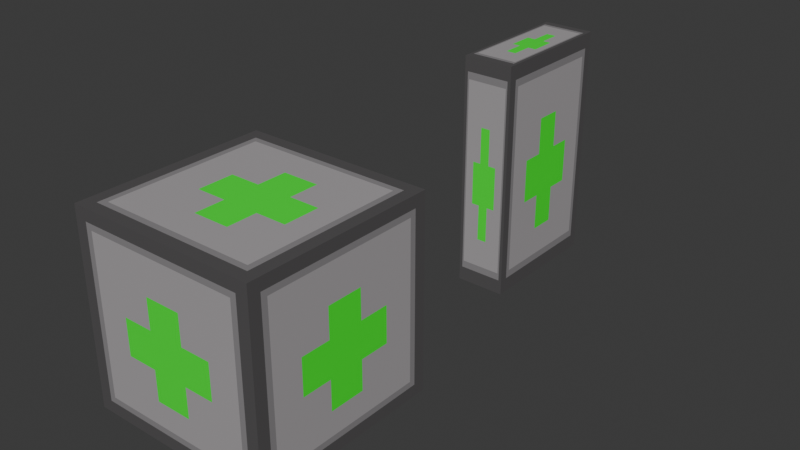 # Source: health.blend  (saved by Blender 4.2.66; exported with 4.5.12 LTS)
import bpy
from mathutils import Matrix  # noqa: F401  (used for matrix-valued properties, if any)

bpy.ops.wm.read_factory_settings(use_empty=True)
scene = bpy.context.scene
scene.name = 'Scene'

# ---- collections
col_collection = bpy.data.collections.new('Collection'); scene.collection.children.link(col_collection)

# ---- images (referenced by path relative to the original .blend; pixels are not part of the script)
import os
ASSET_DIR = os.environ.get("B2B_ASSET_DIR", "")  # directory of the original .blend (textures are referenced by path, not embedded)
HERE = os.path.dirname(os.path.abspath(__file__))  # packed textures are extracted next to this script under _unpacked/

def load_image(name, relpath, width, height, colorspace="sRGB"):
    """Load a texture the original file referenced (path relative to the .blend, or extracted next to this script)."""
    p = next((c for c in (os.path.join(HERE, relpath), os.path.join(ASSET_DIR, relpath)) if relpath and os.path.exists(c)), "")
    if p:
        img = bpy.data.images.load(p, check_existing=True)
        img.name = name
    else:  # same state as the original file: an image datablock whose file is absent (Cycles renders it pink)
        img = bpy.data.images.new(name, width, height)
        img.source = "FILE"
        img.filepath = "//" + (relpath or name)
    img.colorspace_settings.name = colorspace
    return img
img_untitled = load_image('Untitled', '_unpacked/Untitled.2fbcde6e.png', 32, 32, 'sRGB')

# ---- materials (node trees are filled in below, after node groups)
mat_health = bpy.data.materials.new('health')

# ---- material node trees
mat_health.use_nodes = True; mat_health.node_tree.nodes.clear()
_N = mat_health.node_tree.nodes; _L = mat_health.node_tree.links
n0 = _N.new('ShaderNodeBsdfPrincipled'); n0.name = 'Principled BSDF'; n0.location = (10, 300)
n1 = _N.new('ShaderNodeOutputMaterial'); n1.name = 'Material Output'; n1.location = (300, 300)
n2 = _N.new('ShaderNodeTexImage'); n2.name = 'Image Texture'; n2.location = (-316, 316)
n2.image = img_untitled
n2.interpolation = 'Closest'
_L.new(n0.outputs[0], n1.inputs[0])
_L.new(n2.outputs[0], n0.inputs[0])
n1.is_active_output = True

# ---- world
world_world = bpy.data.worlds.new('World'); scene.world = world_world
world_world.use_nodes = True; world_world.node_tree.nodes.clear()
_N = world_world.node_tree.nodes; _L = world_world.node_tree.links
n0 = _N.new('ShaderNodeOutputWorld'); n0.name = 'World Output'; n0.location = (300, 300)
n1 = _N.new('ShaderNodeBackground'); n1.name = 'Background'; n1.location = (10, 300)
n1.inputs[0].default_value = (0.05088, 0.05088, 0.05088, 1.0)
_L.new(n1.outputs[0], n0.inputs[0])
n0.is_active_output = True
world_world.color = (0.05088, 0.05088, 0.05088)
world_world.sun_shadow_jitter_overblur = 0.0

# ---- meshes
me_cube_001 = bpy.data.meshes.new('Cube.001')
me_cube_001.from_pydata([(-1.0, -1.0, -1.0), (-1.0, -1.0, 1.0), (-1.0, 1.0, -1.0), (-1.0, 1.0, 1.0), (1.0, -1.0, -1.0), (1.0, -1.0, 1.0), (1.0, 1.0, -1.0), (1.0, 1.0, 1.0)], [], [(0, 1, 3, 2), (2, 3, 7, 6), (6, 7, 5, 4), (4, 5, 1, 0), (2, 6, 4, 0), (7, 3, 1, 5)])
_uv = me_cube_001.uv_layers.new(name='UVMap')
_uv.uv.foreach_set('vector', [0.0, 0.0, 1.0, 0.0, 1.0, 1.0, 0.0, 1.0, 0.0, 0.0, 1.0, 0.0, 1.0, 1.0, 0.0, 1.0, 0.0, 0.0, 1.0, 0.0, 1.0, 1.0, 0.0, 1.0, 0.0, 0.0, 1.0, 0.0, 1.0, 1.0, 0.0, 1.0, 0.0, 0.0, 1.0, 0.0, 1.0, 1.0, 0.0, 1.0, 0.0, 0.0, 1.0, 0.0, 1.0, 1.0, 0.0, 1.0])
me_cube_001.materials.append(mat_health)
me_cube_001.update()
me_cube_002 = bpy.data.meshes.new('Cube.002')
me_cube_002.from_pydata([(-0.28, -0.75, -1.3), (-0.28, -0.75, 1.3), (-0.28, 0.75, -1.3), (-0.28, 0.75, 1.3), (0.28, -0.75, -1.3), (0.28, -0.75, 1.3), (0.28, 0.75, -1.3), (0.28, 0.75, 1.3)], [], [(0, 1, 3, 2), (2, 3, 7, 6), (6, 7, 5, 4), (4, 5, 1, 0), (2, 6, 4, 0), (7, 3, 1, 5)])
_uv = me_cube_002.uv_layers.new(name='UVMap')
_uv.uv.foreach_set('vector', [0.0, 0.0, 1.0, 0.0, 1.0, 1.0, 0.0, 1.0, 0.0, 0.0, 1.0, 0.0, 1.0, 1.0, 0.0, 1.0, 0.0, 0.0, 1.0, 0.0, 1.0, 1.0, 0.0, 1.0, 0.0, 0.0, 1.0, 0.0, 1.0, 1.0, 0.0, 1.0, 0.0, 0.0, 1.0, 0.0, 1.0, 1.0, 0.0, 1.0, 0.0, 0.0, 1.0, 0.0, 1.0, 1.0, 0.0, 1.0])
me_cube_002.materials.append(mat_health)
me_cube_002.update()

# ---- objects
ob_cube = bpy.data.objects.new('Cube', me_cube_001)
ob_cube_001 = bpy.data.objects.new('Cube.001', me_cube_002)

# ---- transforms, parenting, visibility, modifiers, constraints
ob_cube.location = (0.0, 0.0, 0.0)
ob_cube_001.location = (0.0, 4.0, 0.0)

# ---- collection membership
col_collection.objects.link(ob_cube)
col_collection.objects.link(ob_cube_001)

# ---- scene / render settings (as saved in the file)
scene.frame_start = 1; scene.frame_end = 250; scene.frame_set(1)
scene.render.engine = 'BLENDER_EEVEE_NEXT'
bpy.context.view_layer.update()

# ---- added for rendering (the .blend has no active camera and no usable light): camera, sun
cam_auto = bpy.data.cameras.new('AutoCamera')
cam_auto.lens = 50.0
cam_auto.sensor_width = 36.0
cam_auto.clip_end = 1000.0
ob_auto_camera = bpy.data.objects.new('AutoCamera', cam_auto)
scene.collection.objects.link(ob_auto_camera)
ob_auto_camera.location = (6.12485, -5.47482, 4.89988)
ob_auto_camera.rotation_euler = (1.09748, -7.21219e-08, 0.694738)
scene.camera = ob_auto_camera
light_auto_sun = bpy.data.lights.new('AutoSun', 'SUN')
light_auto_sun.energy = 3.0
light_auto_sun.angle = 0.0523599
ob_auto_sun = bpy.data.objects.new('AutoSun', light_auto_sun)
scene.collection.objects.link(ob_auto_sun)
ob_auto_sun.rotation_euler = (0.872665, 0.174533, 0.523599)
bpy.context.view_layer.update()
